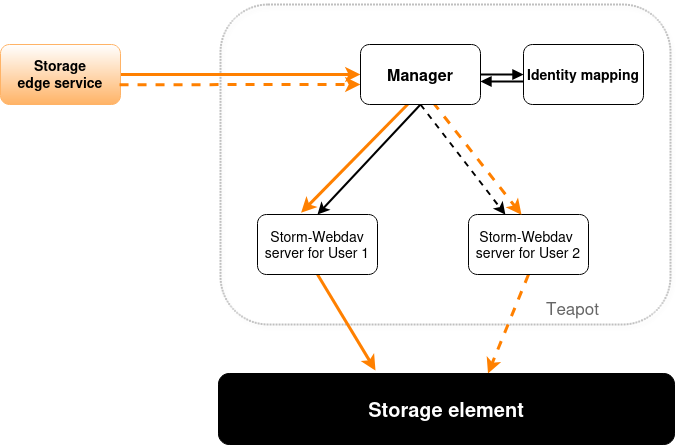

The diagram above was exported from draw.io. Its source (the exported page's mxGraphModel, read from the mxfile embedded in the PNG):
<mxGraphModel dx="1434" dy="822" grid="1" gridSize="10" guides="1" tooltips="1" connect="1" arrows="1" fold="1" page="1" pageScale="1" pageWidth="850" pageHeight="1100" math="0" shadow="0">
  <root>
    <mxCell id="0" />
    <mxCell id="1" parent="0" />
    <mxCell id="Bl_sXKpYUqnHU2cGSYVT-2" value="Teapot" style="strokeWidth=1;shadow=0;dashed=0;align=center;html=1;shape=mxgraph.mockup.text.textBox;fontColor=#666666;align=left;fontSize=17;spacingLeft=4;spacingTop=-3;whiteSpace=wrap;strokeColor=none;mainText=" parent="1" vertex="1">
      <mxGeometry x="565" y="304" width="70" height="30" as="geometry" />
    </mxCell>
    <mxCell id="osXBe3-PMdNGOEckMdow-1" value="" style="rounded=1;whiteSpace=wrap;html=1;shadow=1;strokeColor=default;dashed=1;fillColor=none;fillStyle=auto;dashPattern=1 2;" parent="1" vertex="1">
      <mxGeometry x="245" y="14" width="450" height="320" as="geometry" />
    </mxCell>
    <mxCell id="osXBe3-PMdNGOEckMdow-18" style="rounded=0;orthogonalLoop=1;jettySize=auto;html=1;exitX=0.5;exitY=1;exitDx=0;exitDy=0;entryX=0.5;entryY=0;entryDx=0;entryDy=0;strokeWidth=2;" parent="1" source="osXBe3-PMdNGOEckMdow-5" target="osXBe3-PMdNGOEckMdow-6" edge="1">
      <mxGeometry relative="1" as="geometry" />
    </mxCell>
    <mxCell id="osXBe3-PMdNGOEckMdow-19" style="rounded=0;orthogonalLoop=1;jettySize=auto;html=1;exitX=0.5;exitY=1;exitDx=0;exitDy=0;strokeWidth=2;dashed=1;" parent="1" source="osXBe3-PMdNGOEckMdow-5" target="osXBe3-PMdNGOEckMdow-7" edge="1">
      <mxGeometry relative="1" as="geometry" />
    </mxCell>
    <mxCell id="osXBe3-PMdNGOEckMdow-22" style="rounded=0;orthogonalLoop=1;jettySize=auto;html=1;exitX=0.5;exitY=1;exitDx=0;exitDy=0;strokeWidth=3;strokeColor=#FF8000;" parent="1" source="osXBe3-PMdNGOEckMdow-6" edge="1">
      <mxGeometry relative="1" as="geometry">
        <mxPoint x="400" y="380" as="targetPoint" />
      </mxGeometry>
    </mxCell>
    <mxCell id="NmCiFjW2tPHAOMkqfE63-2" style="rounded=0;orthogonalLoop=1;jettySize=auto;html=1;exitX=0.5;exitY=1;exitDx=0;exitDy=0;strokeWidth=3;dashed=1;strokeColor=#FF8000;entryX=0.591;entryY=0;entryDx=0;entryDy=0;entryPerimeter=0;" parent="1" source="osXBe3-PMdNGOEckMdow-7" target="osXBe3-PMdNGOEckMdow-20" edge="1">
      <mxGeometry relative="1" as="geometry">
        <mxPoint x="480" y="380" as="targetPoint" />
      </mxGeometry>
    </mxCell>
    <mxCell id="osXBe3-PMdNGOEckMdow-7" value="&lt;div style=&quot;font-size: 14px;&quot;&gt;&lt;font style=&quot;font-size: 14px;&quot;&gt;Storm-Webdav&amp;nbsp;&lt;/font&gt;&lt;/div&gt;&lt;div style=&quot;font-size: 14px;&quot;&gt;&lt;font style=&quot;font-size: 14px;&quot;&gt;server for User 2&lt;br&gt;&lt;/font&gt;&lt;/div&gt;" style="rounded=1;whiteSpace=wrap;html=1;fillStyle=auto;" parent="1" vertex="1">
      <mxGeometry x="493" y="224" width="120" height="60" as="geometry" />
    </mxCell>
    <mxCell id="osXBe3-PMdNGOEckMdow-13" value="" style="endArrow=block;startArrow=none;html=1;rounded=0;exitX=1;exitY=0.5;exitDx=0;exitDy=0;endFill=1;startFill=0;entryX=0;entryY=0.5;entryDx=0;entryDy=0;strokeWidth=2;strokeColor=#000000;" parent="1" source="osXBe3-PMdNGOEckMdow-5" target="osXBe3-PMdNGOEckMdow-8" edge="1">
      <mxGeometry width="50" height="50" relative="1" as="geometry">
        <mxPoint x="505" y="94" as="sourcePoint" />
        <mxPoint x="579" y="-28" as="targetPoint" />
      </mxGeometry>
    </mxCell>
    <mxCell id="osXBe3-PMdNGOEckMdow-16" value="" style="endArrow=none;html=1;rounded=0;exitX=1.008;exitY=0.65;exitDx=0;exitDy=0;startArrow=block;startFill=1;exitPerimeter=0;entryX=0.025;entryY=0.617;entryDx=0;entryDy=0;entryPerimeter=0;strokeWidth=2;strokeColor=#000000;" parent="1" target="osXBe3-PMdNGOEckMdow-8" edge="1">
      <mxGeometry width="50" height="50" relative="1" as="geometry">
        <mxPoint x="504.96000000000004" y="91" as="sourcePoint" />
        <mxPoint x="564" y="92" as="targetPoint" />
      </mxGeometry>
    </mxCell>
    <mxCell id="osXBe3-PMdNGOEckMdow-20" value="&lt;font color=&quot;#ffffff&quot; size=&quot;1&quot;&gt;&lt;b style=&quot;font-size: 20px; background-color: rgb(0, 0, 0);&quot;&gt;Storage element&lt;/b&gt;&lt;/font&gt;" style="rounded=1;whiteSpace=wrap;html=1;fillColor=#000000;" parent="1" vertex="1">
      <mxGeometry x="243" y="383" width="456" height="71" as="geometry" />
    </mxCell>
    <mxCell id="osXBe3-PMdNGOEckMdow-25" style="edgeStyle=orthogonalEdgeStyle;rounded=0;orthogonalLoop=1;jettySize=auto;html=1;exitX=1;exitY=0.5;exitDx=0;exitDy=0;entryX=0;entryY=0.5;entryDx=0;entryDy=0;strokeWidth=3;curved=0;strokeColor=#FF8000;fillColor=#fa6800;" parent="1" source="osXBe3-PMdNGOEckMdow-23" target="osXBe3-PMdNGOEckMdow-5" edge="1">
      <mxGeometry relative="1" as="geometry" />
    </mxCell>
    <mxCell id="osXBe3-PMdNGOEckMdow-23" value="&lt;div style=&quot;font-size: 14px;&quot;&gt;&lt;b&gt;&lt;font style=&quot;font-size: 14px;&quot;&gt;Storage&lt;/font&gt;&lt;/b&gt;&lt;/div&gt;&lt;div style=&quot;font-size: 14px;&quot;&gt;&lt;b&gt;&lt;font style=&quot;font-size: 14px;&quot;&gt;edge service&lt;br&gt;&lt;/font&gt;&lt;/b&gt;&lt;/div&gt;" style="rounded=1;whiteSpace=wrap;html=1;fillColor=#FFB366;strokeColor=#FFB366;fillStyle=auto;gradientColor=#FFFFFF;gradientDirection=north;" parent="1" vertex="1">
      <mxGeometry x="25" y="54" width="120" height="60" as="geometry" />
    </mxCell>
    <mxCell id="osXBe3-PMdNGOEckMdow-28" style="rounded=0;orthogonalLoop=1;jettySize=auto;html=1;strokeWidth=3;strokeColor=#FF8000;exitX=0.394;exitY=0.996;exitDx=0;exitDy=0;exitPerimeter=0;entryX=0.363;entryY=-0.028;entryDx=0;entryDy=0;entryPerimeter=0;" parent="1" source="osXBe3-PMdNGOEckMdow-5" target="osXBe3-PMdNGOEckMdow-6" edge="1">
      <mxGeometry relative="1" as="geometry">
        <mxPoint x="423" y="112" as="sourcePoint" />
        <mxPoint x="330" y="220" as="targetPoint" />
      </mxGeometry>
    </mxCell>
    <mxCell id="Bl_sXKpYUqnHU2cGSYVT-4" style="rounded=0;orthogonalLoop=1;jettySize=auto;html=1;strokeWidth=3;strokeColor=#FF8000;dashed=1;fillColor=#fa6800;exitX=0.992;exitY=0.67;exitDx=0;exitDy=0;exitPerimeter=0;" parent="1" source="osXBe3-PMdNGOEckMdow-23" edge="1">
      <mxGeometry relative="1" as="geometry">
        <mxPoint x="150" y="90" as="sourcePoint" />
        <mxPoint x="385" y="94" as="targetPoint" />
      </mxGeometry>
    </mxCell>
    <mxCell id="osXBe3-PMdNGOEckMdow-8" value="&lt;font size=&quot;1&quot;&gt;&lt;b style=&quot;font-size: 14px;&quot;&gt;Identity mapping&lt;/b&gt;&lt;/font&gt;" style="rounded=1;whiteSpace=wrap;html=1;fillStyle=auto;gradientDirection=north;" parent="1" vertex="1">
      <mxGeometry x="548" y="54" width="120" height="60" as="geometry" />
    </mxCell>
    <mxCell id="NmCiFjW2tPHAOMkqfE63-1" value="" style="endArrow=classic;html=1;rounded=0;exitX=0.604;exitY=0.964;exitDx=0;exitDy=0;strokeWidth=3;strokeColor=#FF8000;dashed=1;exitPerimeter=0;entryX=0.442;entryY=0.004;entryDx=0;entryDy=0;entryPerimeter=0;" parent="1" source="osXBe3-PMdNGOEckMdow-5" target="osXBe3-PMdNGOEckMdow-7" edge="1">
      <mxGeometry width="50" height="50" relative="1" as="geometry">
        <mxPoint x="563" y="170" as="sourcePoint" />
        <mxPoint x="613" y="120" as="targetPoint" />
        <Array as="points" />
      </mxGeometry>
    </mxCell>
    <mxCell id="osXBe3-PMdNGOEckMdow-5" value="&lt;font size=&quot;1&quot;&gt;&lt;b style=&quot;font-size: 16px;&quot;&gt;Manager&lt;/b&gt;&lt;/font&gt;" style="rounded=1;whiteSpace=wrap;html=1;fillStyle=auto;" parent="1" vertex="1">
      <mxGeometry x="385" y="54" width="120" height="60" as="geometry" />
    </mxCell>
    <mxCell id="osXBe3-PMdNGOEckMdow-6" value="&lt;div style=&quot;font-size: 14px;&quot;&gt;&lt;font style=&quot;font-size: 14px;&quot;&gt;Storm-Webdav&lt;/font&gt;&lt;/div&gt;&lt;div style=&quot;font-size: 14px;&quot;&gt;&lt;font style=&quot;font-size: 14px;&quot;&gt;server for User 1&lt;br&gt;&lt;/font&gt;&lt;/div&gt;" style="rounded=1;whiteSpace=wrap;html=1;fillStyle=auto;" parent="1" vertex="1">
      <mxGeometry x="282" y="224" width="120" height="60" as="geometry" />
    </mxCell>
  </root>
</mxGraphModel>